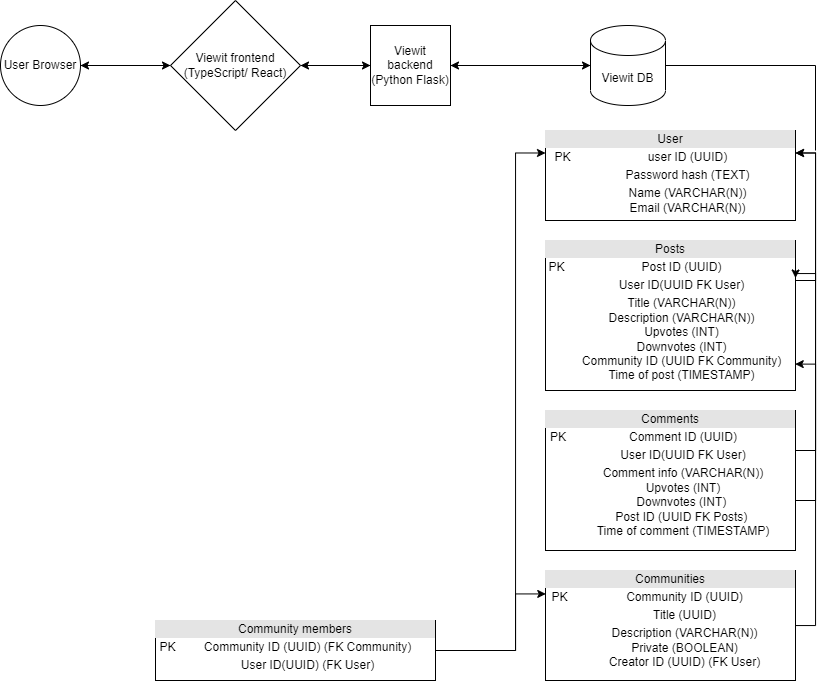

The diagram above was exported from draw.io. Its source (the exported page's mxGraphModel, read from the mxfile embedded in the PNG):
<mxGraphModel dx="743" dy="716" grid="1" gridSize="10" guides="1" tooltips="1" connect="1" arrows="1" fold="1" page="1" pageScale="1" pageWidth="900" pageHeight="1600" math="0" shadow="0">
  <root>
    <mxCell id="0" />
    <mxCell id="1" parent="0" />
    <mxCell id="23DcShXdSTDxE3sT95l4-2" style="edgeStyle=orthogonalEdgeStyle;rounded=0;orthogonalLoop=1;jettySize=auto;html=1;entryX=1;entryY=0.5;entryDx=0;entryDy=0;" parent="1" source="F1F4tLK2kQynjmiAsVz--1" target="F1F4tLK2kQynjmiAsVz--19" edge="1">
      <mxGeometry relative="1" as="geometry" />
    </mxCell>
    <mxCell id="F1F4tLK2kQynjmiAsVz--1" value="Viewit DB&lt;br&gt;" style="shape=cylinder3;whiteSpace=wrap;html=1;boundedLbl=1;backgroundOutline=1;size=15;" parent="1" vertex="1">
      <mxGeometry x="635" y="65" width="75" height="80" as="geometry" />
    </mxCell>
    <mxCell id="F1F4tLK2kQynjmiAsVz--2" value="&lt;div style=&quot;text-align: center ; box-sizing: border-box ; width: 100% ; background: rgb(228 , 228 , 228) ; padding: 2px&quot;&gt;User&lt;/div&gt;&lt;table style=&quot;text-align: center ; width: 100% ; font-size: 1em&quot; cellpadding=&quot;2&quot; cellspacing=&quot;0&quot;&gt;&lt;tbody&gt;&lt;tr&gt;&lt;td&gt;PK&lt;/td&gt;&lt;td&gt;user ID (UUID)&lt;/td&gt;&lt;/tr&gt;&lt;tr&gt;&lt;td&gt;&lt;br&gt;&lt;/td&gt;&lt;td&gt;Password hash (TEXT)&lt;/td&gt;&lt;/tr&gt;&lt;tr&gt;&lt;td&gt;&lt;/td&gt;&lt;td&gt;Name (VARCHAR(N))&lt;br&gt;Email (VARCHAR(N))&lt;br&gt;&lt;/td&gt;&lt;/tr&gt;&lt;/tbody&gt;&lt;/table&gt;" style="verticalAlign=top;align=left;overflow=fill;html=1;" parent="1" vertex="1">
      <mxGeometry x="590" y="170" width="250" height="90" as="geometry" />
    </mxCell>
    <mxCell id="F1F4tLK2kQynjmiAsVz--6" style="edgeStyle=orthogonalEdgeStyle;rounded=0;orthogonalLoop=1;jettySize=auto;html=1;entryX=1;entryY=0.25;entryDx=0;entryDy=0;" parent="1" source="F1F4tLK2kQynjmiAsVz--5" target="F1F4tLK2kQynjmiAsVz--2" edge="1">
      <mxGeometry relative="1" as="geometry">
        <Array as="points">
          <mxPoint x="860" y="320" />
          <mxPoint x="860" y="193" />
        </Array>
      </mxGeometry>
    </mxCell>
    <mxCell id="F1F4tLK2kQynjmiAsVz--5" value="&lt;div style=&quot;text-align: center ; box-sizing: border-box ; width: 100% ; background: rgb(228 , 228 , 228) ; padding: 2px&quot;&gt;Posts&lt;/div&gt;&lt;table style=&quot;text-align: center ; width: 100% ; font-size: 1em&quot; cellpadding=&quot;2&quot; cellspacing=&quot;0&quot;&gt;&lt;tbody&gt;&lt;tr&gt;&lt;td&gt;PK&lt;/td&gt;&lt;td&gt;Post ID (UUID)&lt;/td&gt;&lt;/tr&gt;&lt;tr&gt;&lt;td&gt;&lt;br&gt;&lt;/td&gt;&lt;td&gt;User ID(UUID FK User)&lt;/td&gt;&lt;/tr&gt;&lt;tr&gt;&lt;td&gt;&lt;/td&gt;&lt;td&gt;Title (VARCHAR(N))&lt;br&gt;Description (VARCHAR(N))&lt;br&gt;Upvotes (INT)&lt;br&gt;Downvotes (INT)&lt;br&gt;Community ID (UUID FK Community)&lt;br&gt;Time of post (TIMESTAMP)&lt;/td&gt;&lt;/tr&gt;&lt;/tbody&gt;&lt;/table&gt;" style="verticalAlign=top;align=left;overflow=fill;html=1;" parent="1" vertex="1">
      <mxGeometry x="590" y="280" width="250" height="150" as="geometry" />
    </mxCell>
    <mxCell id="F1F4tLK2kQynjmiAsVz--9" style="edgeStyle=orthogonalEdgeStyle;rounded=0;orthogonalLoop=1;jettySize=auto;html=1;entryX=1;entryY=0.25;entryDx=0;entryDy=0;" parent="1" source="F1F4tLK2kQynjmiAsVz--8" target="F1F4tLK2kQynjmiAsVz--5" edge="1">
      <mxGeometry relative="1" as="geometry">
        <Array as="points">
          <mxPoint x="860" y="540" />
          <mxPoint x="860" y="313" />
        </Array>
      </mxGeometry>
    </mxCell>
    <mxCell id="F1F4tLK2kQynjmiAsVz--10" style="edgeStyle=orthogonalEdgeStyle;rounded=0;orthogonalLoop=1;jettySize=auto;html=1;entryX=1;entryY=0.25;entryDx=0;entryDy=0;" parent="1" source="F1F4tLK2kQynjmiAsVz--8" target="F1F4tLK2kQynjmiAsVz--2" edge="1">
      <mxGeometry relative="1" as="geometry">
        <mxPoint x="860" y="190" as="targetPoint" />
        <Array as="points">
          <mxPoint x="860" y="490" />
          <mxPoint x="860" y="193" />
        </Array>
      </mxGeometry>
    </mxCell>
    <mxCell id="F1F4tLK2kQynjmiAsVz--8" value="&lt;div style=&quot;text-align: center ; box-sizing: border-box ; width: 100% ; background: rgb(228 , 228 , 228) ; padding: 2px&quot;&gt;Comments&lt;/div&gt;&lt;table style=&quot;text-align: center ; width: 100% ; font-size: 1em&quot; cellpadding=&quot;2&quot; cellspacing=&quot;0&quot;&gt;&lt;tbody&gt;&lt;tr&gt;&lt;td&gt;PK&lt;/td&gt;&lt;td&gt;Comment ID (UUID)&lt;/td&gt;&lt;/tr&gt;&lt;tr&gt;&lt;td&gt;&lt;br&gt;&lt;/td&gt;&lt;td&gt;User ID(UUID FK User)&lt;/td&gt;&lt;/tr&gt;&lt;tr&gt;&lt;td&gt;&lt;br&gt;&lt;/td&gt;&lt;td&gt;Comment info (VARCHAR(N))&lt;br&gt;Upvotes (INT)&lt;br&gt;Downvotes (INT)&amp;nbsp;&lt;br&gt;Post ID (UUID FK Posts)&amp;nbsp;&lt;br&gt;Time of comment (TIMESTAMP)&lt;br&gt;&lt;br&gt;&lt;/td&gt;&lt;/tr&gt;&lt;/tbody&gt;&lt;/table&gt;" style="verticalAlign=top;align=left;overflow=fill;html=1;" parent="1" vertex="1">
      <mxGeometry x="590" y="450" width="250" height="140" as="geometry" />
    </mxCell>
    <mxCell id="F1F4tLK2kQynjmiAsVz--18" style="edgeStyle=orthogonalEdgeStyle;rounded=0;orthogonalLoop=1;jettySize=auto;html=1;entryX=0.999;entryY=0.824;entryDx=0;entryDy=0;entryPerimeter=0;" parent="1" source="F1F4tLK2kQynjmiAsVz--13" target="F1F4tLK2kQynjmiAsVz--5" edge="1">
      <mxGeometry relative="1" as="geometry">
        <Array as="points">
          <mxPoint x="860" y="665" />
          <mxPoint x="860" y="404" />
        </Array>
      </mxGeometry>
    </mxCell>
    <mxCell id="F1F4tLK2kQynjmiAsVz--13" value="&lt;div style=&quot;text-align: center ; box-sizing: border-box ; width: 100% ; background: rgb(228 , 228 , 228) ; padding: 2px&quot;&gt;Communities&lt;/div&gt;&lt;table style=&quot;text-align: center ; width: 100% ; font-size: 1em&quot; cellpadding=&quot;2&quot; cellspacing=&quot;0&quot;&gt;&lt;tbody&gt;&lt;tr&gt;&lt;td&gt;PK&lt;/td&gt;&lt;td&gt;Community ID (UUID)&lt;/td&gt;&lt;/tr&gt;&lt;tr&gt;&lt;td&gt;&lt;br&gt;&lt;/td&gt;&lt;td&gt;Title (UUID)&lt;/td&gt;&lt;/tr&gt;&lt;tr&gt;&lt;td&gt;&lt;br&gt;&lt;/td&gt;&lt;td&gt;Description (VARCHAR(N))&lt;br&gt;Private (BOOLEAN)&lt;br&gt;Creator ID (UUID) (FK User)&lt;br&gt;&lt;br&gt;&lt;/td&gt;&lt;/tr&gt;&lt;/tbody&gt;&lt;/table&gt;" style="verticalAlign=top;align=left;overflow=fill;html=1;" parent="1" vertex="1">
      <mxGeometry x="590" y="610" width="250" height="110" as="geometry" />
    </mxCell>
    <mxCell id="F1F4tLK2kQynjmiAsVz--16" style="edgeStyle=orthogonalEdgeStyle;rounded=0;orthogonalLoop=1;jettySize=auto;html=1;entryX=0.001;entryY=0.213;entryDx=0;entryDy=0;entryPerimeter=0;" parent="1" source="F1F4tLK2kQynjmiAsVz--15" target="F1F4tLK2kQynjmiAsVz--13" edge="1">
      <mxGeometry relative="1" as="geometry">
        <Array as="points">
          <mxPoint x="560" y="690" />
          <mxPoint x="560" y="633" />
        </Array>
      </mxGeometry>
    </mxCell>
    <mxCell id="F1F4tLK2kQynjmiAsVz--17" style="edgeStyle=orthogonalEdgeStyle;rounded=0;orthogonalLoop=1;jettySize=auto;html=1;entryX=0;entryY=0.25;entryDx=0;entryDy=0;" parent="1" source="F1F4tLK2kQynjmiAsVz--15" target="F1F4tLK2kQynjmiAsVz--2" edge="1">
      <mxGeometry relative="1" as="geometry">
        <Array as="points">
          <mxPoint x="560" y="690" />
          <mxPoint x="560" y="192" />
        </Array>
      </mxGeometry>
    </mxCell>
    <mxCell id="F1F4tLK2kQynjmiAsVz--15" value="&lt;div style=&quot;text-align: center ; box-sizing: border-box ; width: 100% ; background: rgb(228 , 228 , 228) ; padding: 2px&quot;&gt;Community members&lt;/div&gt;&lt;table style=&quot;text-align: center ; width: 100% ; font-size: 1em&quot; cellpadding=&quot;2&quot; cellspacing=&quot;0&quot;&gt;&lt;tbody&gt;&lt;tr&gt;&lt;td&gt;PK&lt;/td&gt;&lt;td&gt;Community ID (UUID) (FK Community)&lt;/td&gt;&lt;/tr&gt;&lt;tr&gt;&lt;td&gt;&lt;br&gt;&lt;/td&gt;&lt;td&gt;User ID(UUID) (FK User)&lt;/td&gt;&lt;/tr&gt;&lt;tr&gt;&lt;td&gt;&lt;br&gt;&lt;/td&gt;&lt;td&gt;&lt;br&gt;&lt;/td&gt;&lt;/tr&gt;&lt;/tbody&gt;&lt;/table&gt;" style="verticalAlign=top;align=left;overflow=fill;html=1;" parent="1" vertex="1">
      <mxGeometry x="200" y="660" width="280" height="60" as="geometry" />
    </mxCell>
    <mxCell id="23DcShXdSTDxE3sT95l4-4" style="edgeStyle=orthogonalEdgeStyle;rounded=0;orthogonalLoop=1;jettySize=auto;html=1;" parent="1" source="F1F4tLK2kQynjmiAsVz--19" target="23DcShXdSTDxE3sT95l4-3" edge="1">
      <mxGeometry relative="1" as="geometry" />
    </mxCell>
    <mxCell id="9OEeZnbzVnhGQO14AAN4-5" style="edgeStyle=orthogonalEdgeStyle;rounded=0;orthogonalLoop=1;jettySize=auto;html=1;" edge="1" parent="1" source="F1F4tLK2kQynjmiAsVz--19" target="F1F4tLK2kQynjmiAsVz--1">
      <mxGeometry relative="1" as="geometry" />
    </mxCell>
    <mxCell id="F1F4tLK2kQynjmiAsVz--19" value="Viewit backend (Python Flask)" style="whiteSpace=wrap;html=1;aspect=fixed;" parent="1" vertex="1">
      <mxGeometry x="415" y="65" width="80" height="80" as="geometry" />
    </mxCell>
    <mxCell id="23DcShXdSTDxE3sT95l4-5" style="edgeStyle=orthogonalEdgeStyle;rounded=0;orthogonalLoop=1;jettySize=auto;html=1;entryX=0;entryY=0.5;entryDx=0;entryDy=0;" parent="1" source="23DcShXdSTDxE3sT95l4-3" target="F1F4tLK2kQynjmiAsVz--19" edge="1">
      <mxGeometry relative="1" as="geometry" />
    </mxCell>
    <mxCell id="23DcShXdSTDxE3sT95l4-8" style="edgeStyle=orthogonalEdgeStyle;rounded=0;orthogonalLoop=1;jettySize=auto;html=1;entryX=1;entryY=0.5;entryDx=0;entryDy=0;" parent="1" source="23DcShXdSTDxE3sT95l4-3" target="23DcShXdSTDxE3sT95l4-6" edge="1">
      <mxGeometry relative="1" as="geometry" />
    </mxCell>
    <mxCell id="23DcShXdSTDxE3sT95l4-3" value="Viewit frontend (TypeScript/ React)&lt;br&gt;" style="rhombus;whiteSpace=wrap;html=1;" parent="1" vertex="1">
      <mxGeometry x="215" y="40" width="130" height="130" as="geometry" />
    </mxCell>
    <mxCell id="23DcShXdSTDxE3sT95l4-7" style="edgeStyle=orthogonalEdgeStyle;rounded=0;orthogonalLoop=1;jettySize=auto;html=1;entryX=0;entryY=0.5;entryDx=0;entryDy=0;" parent="1" source="23DcShXdSTDxE3sT95l4-6" target="23DcShXdSTDxE3sT95l4-3" edge="1">
      <mxGeometry relative="1" as="geometry" />
    </mxCell>
    <mxCell id="23DcShXdSTDxE3sT95l4-6" value="User Browser" style="ellipse;whiteSpace=wrap;html=1;aspect=fixed;" parent="1" vertex="1">
      <mxGeometry x="45" y="65" width="80" height="80" as="geometry" />
    </mxCell>
    <mxCell id="9OEeZnbzVnhGQO14AAN4-7" value="" style="endArrow=none;html=1;rounded=0;exitX=1;exitY=0.5;exitDx=0;exitDy=0;exitPerimeter=0;" edge="1" parent="1" source="F1F4tLK2kQynjmiAsVz--1">
      <mxGeometry width="50" height="50" relative="1" as="geometry">
        <mxPoint x="740" y="160" as="sourcePoint" />
        <mxPoint x="860" y="190" as="targetPoint" />
        <Array as="points">
          <mxPoint x="860" y="105" />
        </Array>
      </mxGeometry>
    </mxCell>
  </root>
</mxGraphModel>